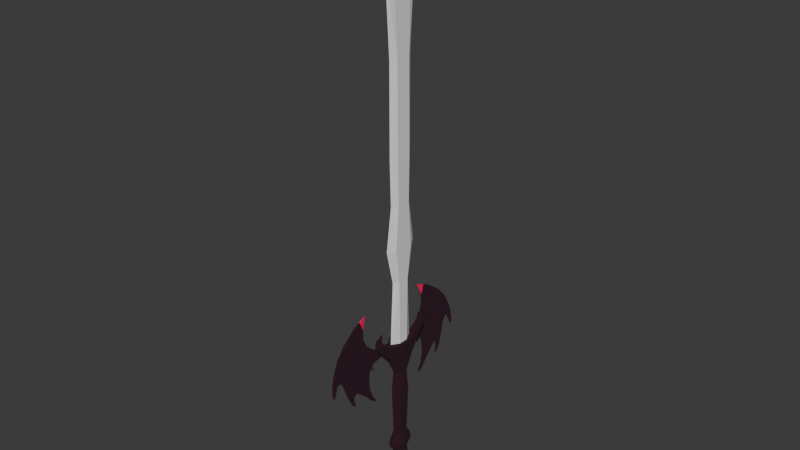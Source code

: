 # Source: vampire_sword.blend  (saved by Blender 4.3.34; exported with 4.5.12 LTS)
import bpy
from mathutils import Matrix  # noqa: F401  (used for matrix-valued properties, if any)

bpy.ops.wm.read_factory_settings(use_empty=True)
scene = bpy.context.scene
scene.name = 'Scene'

# ---- materials (node trees are filled in below, after node groups)
mat_gem = bpy.data.materials.new('Gem')
mat_black = bpy.data.materials.new('Black')
mat_blade = bpy.data.materials.new('Blade')

# ---- material node trees
mat_gem.use_nodes = True; mat_gem.node_tree.nodes.clear()
_N = mat_gem.node_tree.nodes; _L = mat_gem.node_tree.links
n0 = _N.new('ShaderNodeBsdfPrincipled'); n0.name = 'Principled BSDF'; n0.location = (10, 300)
n0.inputs[0].default_value = (1.0, 0.0, 0.0961, 1.0)
n1 = _N.new('ShaderNodeOutputMaterial'); n1.name = 'Material Output'; n1.location = (300, 300)
_L.new(n0.outputs[0], n1.inputs[0])
n1.is_active_output = True
mat_black.use_nodes = True; mat_black.node_tree.nodes.clear()
_N = mat_black.node_tree.nodes; _L = mat_black.node_tree.links
n0 = _N.new('ShaderNodeBsdfPrincipled'); n0.name = 'Principled BSDF'; n0.location = (10, 300)
n0.inputs[0].default_value = (0.02311, 0.0, 0.009503, 1.0)
n0.inputs[2].default_value = 1.0
n1 = _N.new('ShaderNodeOutputMaterial'); n1.name = 'Material Output'; n1.location = (300, 300)
_L.new(n0.outputs[0], n1.inputs[0])
n1.is_active_output = True
mat_blade.use_nodes = True; mat_blade.node_tree.nodes.clear()
_N = mat_blade.node_tree.nodes; _L = mat_blade.node_tree.links
n0 = _N.new('ShaderNodeBsdfPrincipled'); n0.name = 'Principled BSDF'; n0.location = (10, 300)
n0.inputs[2].default_value = 1.0
n1 = _N.new('ShaderNodeOutputMaterial'); n1.name = 'Material Output'; n1.location = (300, 300)
_L.new(n0.outputs[0], n1.inputs[0])
n1.is_active_output = True

# ---- world
world_world = bpy.data.worlds.new('World'); scene.world = world_world
world_world.use_nodes = True; world_world.node_tree.nodes.clear()
_N = world_world.node_tree.nodes; _L = world_world.node_tree.links
n0 = _N.new('ShaderNodeOutputWorld'); n0.name = 'World Output'; n0.location = (300, 300)
n1 = _N.new('ShaderNodeBackground'); n1.name = 'Background'; n1.location = (10, 300)
n1.inputs[0].default_value = (0.05088, 0.05088, 0.05088, 1.0)
_L.new(n1.outputs[0], n0.inputs[0])
n0.is_active_output = True
world_world.color = (0.05088, 0.05088, 0.05088)
world_world.sun_shadow_jitter_overblur = 0.0

# ---- meshes
me_mesh = bpy.data.meshes.new('Mesh')
me_mesh.from_pydata([(-0.9327, 5.558, 14.74), (-0.8006, 5.61, 13.01), (-0.7021, 5.193, 11.78), (-0.6068, 4.47, 10.64), (-0.6438, 5.275, 11.01), (-0.72, 6.044, 11.89), (-0.8399, 7.537, 13.24), (-0.8807, 8.161, 13.68), (-0.8605, 8.624, 13.35), (-0.8066, 8.653, 12.64), (-0.7397, 8.324, 11.81), (-0.7762, 8.918, 12.2), (-0.8784, 9.468, 13.46), (-0.9699, 9.91, 14.59), (-1.077, 10.33, 15.93), (-1.132, 10.89, 16.56), (-1.126, 11.46, 16.4), (-1.011, 12.12, 14.8), (-1.053, 12.28, 15.33), (-1.141, 12.2, 16.48), (-1.247, 11.83, 17.92), (-1.379, 10.92, 19.79), (-1.491, 9.441, 21.47), (-1.576, 7.501, 22.86), (-1.504, 6.031, 22.13), (-1.398, 6.068, 20.75), (-1.311, 5.63, 19.67), (-1.237, 4.829, 18.82), (-1.189, 4.122, 18.3), (-1.152, 3.319, 17.94), (-1.101, 0.8966, 17.62), (-0.9824, 5.473, 15.4), (-1.053, 4.324, 16.5), (-1.036, 4.753, 16.22), (-1.01, 5.161, 15.87), (-1.028, 4.796, 15.96), (-0.9676, 4.554, 15.34), (-1.05, 3.243, 16.61), (-1.015, 4.952, 15.83), (-0.6914, 5.561, 14.76), (-0.5594, 5.613, 13.02), (-0.4609, 5.195, 11.8), (-0.3655, 4.472, 10.66), (-0.4025, 5.277, 11.02), (-0.4788, 6.047, 11.91), (-0.5986, 7.54, 13.25), (-0.6395, 8.164, 13.7), (-0.6193, 8.627, 13.36), (-0.5654, 8.656, 12.66), (-0.4985, 8.327, 11.83), (-0.535, 8.92, 12.22), (-0.6372, 9.471, 13.47), (-0.7287, 9.913, 14.61), (-0.8362, 10.33, 15.95), (-0.8911, 10.89, 16.58), (-0.8846, 11.47, 16.41), (-0.7698, 12.12, 14.82), (-0.8119, 12.28, 15.34), (-0.8994, 12.2, 16.5), (-1.005, 11.83, 17.94), (-1.138, 10.92, 19.8), (-1.25, 9.444, 21.48), (-1.335, 7.503, 22.88), (-1.263, 6.034, 22.15), (-1.157, 6.071, 20.77), (-1.07, 5.632, 19.69), (-0.9955, 4.831, 18.84), (-0.948, 4.124, 18.32), (-0.9111, 3.322, 17.96), (-0.8596, 0.8993, 17.64), (-0.7412, 5.476, 15.42), (-0.8122, 4.327, 16.52), (-0.7952, 4.756, 16.24), (-0.7691, 5.164, 15.89), (-0.7865, 4.799, 15.98), (-0.7264, 4.557, 15.36), (-0.8087, 3.246, 16.63), (-0.7742, 4.954, 15.85), (-1.602, 6.446, 23.35), (-1.361, 6.449, 23.37), (-1.51, 5.261, 23.91), (-0.678, 0.0, 18.22), (0.5097, 0.0, 18.22), (0.5097, 0.0, 27.51), (-0.678, 0.0, 27.51), (0.6325, 1.504, -2.232), (0.6325, 0.4765, -0.8241), (0.6325, 1.498, 1.769), (0.6325, 0.4765, 0.5959), (0.6325, 0.8389, -0.348), (0.6325, 0.519, 3.315), (0.6325, 1.658, 15.79), (0.6325, 0.8837, 10.1), (0.6325, 0.519, 13.49), (0.2884, 2.994, 18.69), (0.3707, 4.493, 19.04), (0.07854, 4.711, 20.14), (0.07854, 3.861, 19.73), (-0.08411, 2.212, 1.769), (-0.08411, 2.217, -2.232), (-0.08411, 1.19, -0.8241), (-0.08411, 1.552, -0.348), (-0.08411, 1.19, 0.5959), (-0.08411, 1.233, 3.315), (-0.08411, 2.372, 15.79), (-0.08411, 1.597, 10.1), (-0.08411, 1.233, 13.49), (-0.08406, 4.867, 20.23), (-0.08406, 3.861, 19.73), (-0.08406, 4.883, 19.04), (-0.08406, 2.994, 18.69), (-0.08406, 3.586, 20.89), (-0.08414, 1.905, 18.36), (0.6325, 1.639, 18.2), (-0.8007, 1.504, -2.232), (-0.8007, 0.4765, -0.8241), (-0.8007, 1.498, 1.769), (-0.8007, 0.4765, 0.5959), (-0.8007, 0.8389, -0.348), (-0.8007, 0.519, 3.315), (-0.8007, 1.658, 15.79), (-0.8007, 0.8837, 10.1), (-0.8007, 0.519, 13.49), (-0.4566, 2.994, 18.69), (-0.5388, 4.493, 19.04), (-0.2467, 4.711, 20.14), (-0.2467, 3.861, 19.73), (-0.8007, 1.639, 18.2), (-0.6828, 0.6788, 18.22), (-0.08406, 3.54, 17.21), (0.4407, 3.287, 17.56), (-0.6023, 3.4, 17.72), (0.5153, 0.6772, 18.22), (0.5153, 0.8132, 27.5), (-0.6828, 0.5813, 27.5), (-0.08413, 1.451, 27.49), (0.5097, 0.0, 32.44), (-0.678, 0.0, 32.44), (0.5153, 1.455, 32.43), (-0.6828, 1.457, 32.43), (-0.08413, 2.595, 32.42), (0.5097, 0.0, 44.52), (-0.678, 0.0, 44.52), (0.5153, 1.083, 44.51), (-0.6828, 1.085, 44.51), (-0.08413, 1.933, 44.5), (0.4304, 0.0, 57.48), (-0.5987, 0.0, 57.48), (0.4353, 1.083, 57.47), (-0.6029, 1.085, 57.47), (-0.08411, 1.933, 57.46), (0.1907, 0.0, 68.54), (-0.3588, 0.0, 68.54), (0.1933, 1.468, 68.53), (-0.361, 1.47, 68.53), (-0.08403, 2.618, 68.52), (-0.08395, 0.0, 76.72), (0.5153, 0.9803, 38.47), (-0.6828, 0.9822, 38.47), (0.5097, 0.0, 38.48), (-0.678, 0.0, 38.48), (-0.08413, 1.749, 38.46), (0.6325, 0.0, -5.049), (1.09, 0.0, -0.348), (0.6325, 0.0, 0.5959), (0.8723, 0.0, 10.1), (0.8723, 0.0, 13.49), (1.09, 0.0, 1.769), (0.6325, 0.0, -0.8241), (0.6325, 0.0, 3.315), (0.8723, 0.0, 15.79), (0.8723, 0.0, 18.22), (-0.8007, 0.0, -5.049), (-1.259, 0.0, -0.348), (-0.8007, 0.0, 0.5959), (-1.041, 0.0, 10.1), (-1.041, 0.0, 13.49), (-1.259, 0.0, 1.769), (-0.8007, 0.0, -0.8241), (-0.8007, 0.0, 3.315), (-1.041, 0.0, 15.79), (-1.041, 0.0, 18.22), (-0.08411, 0.0, -5.961), (-1.149, 1.208, 17.4), (-1.149, 0.8544, 18.49), (-1.149, 0.0, 18.94), (-1.149, 0.0, 15.85), (-1.149, 0.8544, 16.3), (-1.413, 0.8725, 17.4), (-1.413, 0.617, 18.19), (-1.413, 0.0, 18.51), (-1.413, 0.0, 16.28), (-1.413, 0.617, 16.61), (-1.576, 2.251e-08, 17.4), (-1.149, 0.9401, 18.6), (-1.149, 1.329, 17.4), (-1.149, 1.494e-09, 19.1), (-1.149, 1.494e-09, 15.7), (-1.149, 0.9401, 16.2), (-0.2971, 0.9401, 18.6), (-0.2971, 1.329, 17.4), (-0.2971, 1.494e-09, 19.1), (-0.2971, 1.494e-09, 15.7), (-0.2971, 0.9401, 16.2), (-1.613, 0.0, -2.232), (1.444, 0.0, -2.232)], [(142, 141)], [(0, 31, 34, 38, 36, 35, 33, 32, 37, 30, 29, 28, 27, 26, 25, 24, 78, 23, 22, 21, 20, 19, 18, 17, 16, 15, 14, 13, 12, 11, 10, 9, 8, 7, 6, 5, 4, 3, 2, 1), (39, 40, 41, 42, 43, 44, 45, 46, 47, 48, 49, 50, 51, 52, 53, 54, 55, 56, 57, 58, 59, 60, 61, 62, 79, 63, 64, 65, 66, 67, 68, 69, 76, 71, 72, 74, 75, 77, 73, 70), (11, 12, 51, 50), (30, 37, 76, 69), (12, 13, 52, 51), (38, 34, 73, 77), (13, 14, 53, 52), (33, 35, 74, 72), (24, 25, 64, 63), (14, 15, 54, 53), (36, 38, 77, 75), (0, 1, 40, 39), (25, 26, 65, 64), (15, 16, 55, 54), (3, 4, 43, 42), (1, 2, 41, 40), (26, 27, 66, 65), (16, 17, 56, 55), (2, 3, 42, 41), (27, 28, 67, 66), (17, 18, 57, 56), (4, 5, 44, 43), (28, 29, 68, 67), (18, 19, 58, 57), (5, 6, 45, 44), (29, 30, 69, 68), (19, 20, 59, 58), (6, 7, 46, 45), (31, 0, 39, 70), (20, 21, 60, 59), (7, 8, 47, 46), (32, 33, 72, 71), (21, 22, 61, 60), (8, 9, 48, 47), (34, 31, 70, 73), (22, 23, 62, 61), (9, 10, 49, 48), (35, 36, 75, 74), (10, 11, 50, 49), (37, 32, 71, 76), (78, 24, 80), (62, 23, 78, 79), (63, 79, 80), (24, 63, 80), (79, 78, 80), (102, 98, 87, 88), (100, 101, 89, 86), (101, 102, 88, 89), (106, 104, 91, 93), (98, 103, 90, 87), (103, 105, 92, 90), (105, 106, 93, 92), (104, 129, 130, 91), (109, 107, 96, 95), (107, 111, 96), (96, 111, 97), (162, 85, 205), (110, 112, 113, 94), (97, 111, 108), (94, 97, 108, 110), (86, 85, 99, 100), (182, 99, 85, 162), (102, 117, 116, 98), (100, 115, 118, 101), (101, 118, 117, 102), (106, 122, 120, 104), (98, 116, 119, 103), (103, 119, 121, 105), (105, 121, 122, 106), (104, 120, 131, 129), (109, 124, 125, 107), (107, 125, 111), (125, 126, 111), (172, 204, 114), (110, 123, 127, 112), (123, 131, 120, 127), (126, 108, 111), (123, 110, 108, 126), (115, 100, 99, 114), (172, 114, 99, 182), (171, 113, 132, 82), (129, 109, 95, 130), (131, 124, 109, 129), (94, 113, 91, 130), (97, 94, 130, 95), (97, 95, 96), (126, 124, 131, 123), (126, 125, 124), (112, 135, 133, 132), (112, 127, 128), (113, 112, 132), (128, 134, 135, 112), (81, 84, 134, 128), (132, 133, 83, 82), (83, 133, 138, 136), (133, 135, 140, 138), (135, 134, 139, 140), (134, 84, 137, 139), (158, 160, 142, 144), (159, 157, 143, 141), (157, 161, 145, 143), (161, 158, 144, 145), (145, 144, 149, 150), (144, 142, 147, 149), (141, 143, 148, 146), (143, 145, 150, 148), (148, 150, 155, 153), (150, 149, 154, 155), (149, 147, 152, 154), (146, 148, 153, 151), (155, 156, 153), (154, 156, 155), (152, 156, 154), (140, 139, 158, 161), (138, 140, 161, 157), (136, 138, 157, 159), (139, 137, 160, 158), (153, 156, 151), (127, 120, 180, 181), (116, 177, 179, 119), (122, 176, 180, 120), (119, 179, 175, 121), (121, 175, 176, 122), (117, 174, 177, 116), (118, 173, 174, 117), (115, 178, 173, 118), (113, 171, 170, 91), (87, 90, 169, 167), (93, 91, 170, 166), (90, 92, 165, 169), (92, 93, 166, 165), (88, 87, 167, 164), (89, 88, 164, 163), (86, 89, 163, 168), (127, 181, 81, 128), (187, 186, 197, 198), (191, 192, 193), (184, 185, 190, 189), (186, 187, 192, 191), (183, 184, 189, 188), (187, 183, 188, 192), (188, 189, 193), (192, 188, 193), (189, 190, 193), (195, 198, 203, 200), (184, 183, 195, 194), (183, 187, 198, 195), (185, 184, 194, 196), (196, 194, 199, 201), (198, 197, 202, 203), (194, 195, 200, 199), (114, 204, 178, 115), (205, 85, 86, 168)])
me_mesh.polygons.foreach_set('material_index', [1, 1, 1, 1, 1, 1, 1, 1, 1, 1, 1, 1, 1, 1, 1, 1, 1, 1, 1, 1, 1, 1, 1, 1, 1, 1, 1, 1, 1, 1, 1, 1, 1, 1, 1, 1, 1, 1, 1, 1, 0, 1, 0, 0, 0, 1, 1, 1, 1, 1, 1, 1, 1, 1, 1, 1, 0, 1, 1, 1, 0, 0, 1, 1, 1, 1, 1, 1, 1, 1, 1, 1, 1, 0, 1, 1, 1, 1, 0, 0, 1, 1, 1, 1, 1, 1, 1, 1, 2, 1, 1, 2, 2, 2, 2, 2, 2, 2, 2, 2, 2, 2, 2, 2, 2, 2, 2, 2, 2, 2, 2, 2, 2, 2, 2, 2, 2, 2, 1, 1, 1, 1, 1, 1, 1, 1, 1, 1, 1, 1, 1, 1, 1, 1, 1, 1, 0, 0, 0, 0, 0, 0, 0, 0, 1, 1, 1, 1, 1, 1, 1, 0, 0])
_uv = me_mesh.uv_layers.new(name='UVMap')
_uv.uv.foreach_set('vector', [0.0, 0.0, 0.0, 0.0, 0.0, 0.0, 0.0, 0.0, 0.0, 0.0, 0.0, 0.0, 0.0, 0.0, 0.0, 0.0, 0.0, 0.0, 0.0, 0.0, 0.0, 0.0, 0.0, 0.0, 0.0, 0.0, 0.0, 0.0, 0.0, 0.0, 0.0, 0.0, 0.0, 0.0, 0.0, 0.0, 0.0, 0.0, 0.0, 0.0, 0.0, 0.0, 0.0, 0.0, 0.0, 0.0, 0.0, 0.0, 0.0, 0.0, 0.0, 0.0, 0.0, 0.0, 0.0, 0.0, 0.0, 0.0, 0.0, 0.0, 0.0, 0.0, 0.0, 0.0, 0.0, 0.0, 0.0, 0.0, 0.0, 0.0, 0.0, 0.0, 0.0, 0.0, 0.0, 0.0, 0.0, 0.0, 0.0, 0.0, 0.0, 0.0, 0.0, 0.0, 0.0, 0.0, 0.0, 0.0, 0.0, 0.0, 0.0, 0.0, 0.0, 0.0, 0.0, 0.0, 0.0, 0.0, 0.0, 0.0, 0.0, 0.0, 0.0, 0.0, 0.0, 0.0, 0.0, 0.0, 0.0, 0.0, 0.0, 0.0, 0.0, 0.0, 0.0, 0.0, 0.0, 0.0, 0.0, 0.0, 0.0, 0.0, 0.0, 0.0, 0.0, 0.0, 0.0, 0.0, 0.0, 0.0, 0.0, 0.0, 0.0, 0.0, 0.0, 0.0, 0.0, 0.0, 0.0, 0.0, 0.0, 0.0, 0.0, 0.0, 0.0, 0.0, 0.0, 0.0, 0.0, 0.0, 0.0, 0.0, 0.0, 0.0, 0.0, 0.0, 0.0, 0.0, 0.0, 0.0, 0.0, 0.0, 0.0, 0.0, 0.0, 0.0, 0.0, 0.0, 0.0, 0.0, 0.0, 0.0, 0.0, 0.0, 0.0, 0.0, 0.0, 0.0, 0.0, 0.0, 0.0, 0.0, 0.0, 0.0, 0.0, 0.0, 0.0, 0.0, 0.0, 0.0, 0.0, 0.0, 0.0, 0.0, 0.0, 0.0, 0.0, 0.0, 0.0, 0.0, 0.0, 0.0, 0.0, 0.0, 0.0, 0.0, 0.0, 0.0, 0.0, 0.0, 0.0, 0.0, 0.0, 0.0, 0.0, 0.0, 0.0, 0.0, 0.0, 0.0, 0.0, 0.0, 0.0, 0.0, 0.0, 0.0, 0.0, 0.0, 0.0, 0.0, 0.0, 0.0, 0.0, 0.0, 0.0, 0.0, 0.0, 0.0, 0.0, 0.0, 0.0, 0.0, 0.0, 0.0, 0.0, 0.0, 0.0, 0.0, 0.0, 0.0, 0.0, 0.0, 0.0, 0.0, 0.0, 0.0, 0.0, 0.0, 0.0, 0.0, 0.0, 0.0, 0.0, 0.0, 0.0, 0.0, 0.0, 0.0, 0.0, 0.0, 0.0, 0.0, 0.0, 0.0, 0.0, 0.0, 0.0, 0.0, 0.0, 0.0, 0.0, 0.0, 0.0, 0.0, 0.0, 0.0, 0.0, 0.0, 0.0, 0.0, 0.0, 0.0, 0.0, 0.0, 0.0, 0.0, 0.0, 0.0, 0.0, 0.0, 0.0, 0.0, 0.0, 0.0, 0.0, 0.0, 0.0, 0.0, 0.0, 0.0, 0.0, 0.0, 0.0, 0.0, 0.0, 0.0, 0.0, 0.0, 0.0, 0.0, 0.0, 0.0, 0.0, 0.0, 0.0, 0.0, 0.0, 0.0, 0.0, 0.0, 0.0, 0.0, 0.0, 0.0, 0.0, 0.0, 0.0, 0.0, 0.0, 0.0, 0.0, 0.0, 0.0, 0.0, 0.0, 0.0, 0.0, 0.0, 0.0, 0.0, 0.0, 0.0, 0.0, 0.0, 0.0, 0.0, 0.0, 0.0, 0.0, 0.0, 0.0, 0.0, 0.0, 0.0, 0.0, 0.0, 0.0, 0.0, 0.0, 0.0, 0.0, 0.0, 0.0, 0.0, 0.0, 0.0, 0.0, 0.0, 0.0, 0.0, 0.0, 0.0, 0.0, 0.0, 0.0, 0.0, 0.0, 0.0, 0.0, 0.0, 0.0, 0.0, 0.0, 0.0, 0.0, 0.0, 0.0, 0.0, 0.0, 0.0, 0.0, 0.0, 0.0, 0.0, 0.0, 0.0, 0.0, 0.0, 0.0, 0.0, 0.0, 0.0, 0.0, 0.0, 0.0, 0.0, 0.0, 0.0, 0.0, 0.0, 0.0, 0.0, 0.0, 0.0, 0.0, 0.0, 0.0, 0.0, 0.0, 0.0, 0.0, 0.0, 0.0, 0.0, 0.0, 0.0, 0.0, 0.0, 0.0, 0.0, 0.0, 0.0, 0.0, 0.0, 0.0, 0.0, 0.0, 0.0, 0.0, 0.0, 0.0, 0.0, 0.0, 0.0, 0.0, 0.0, 0.0, 0.0, 0.0, 0.0, 0.0, 0.0, 0.0, 0.0, 0.0, 0.0, 0.0, 0.0, 0.0, 0.0, 0.0, 0.0, 0.0, 0.0, 0.0, 0.0, 0.0, 0.0, 0.0, 0.0, 0.0, 0.0, 0.0, 0.0, 0.0, 0.0, 0.0, 0.0, 0.0, 0.0, 0.0, 0.0, 0.0, 0.0, 0.0, 0.0, 0.75, 0.6069, 0.75, 0.6069, 0.625, 0.6069, 0.625, 0.6069, 0.75, 0.6069, 0.75, 0.6069, 0.625, 0.6069, 0.625, 0.6069, 0.75, 0.6069, 0.75, 0.6069, 0.625, 0.6069, 0.625, 0.6069, 0.75, 0.6069, 0.75, 0.6069, 0.625, 0.6069, 0.625, 0.6069, 0.75, 0.6069, 0.75, 0.6069, 0.625, 0.6069, 0.625, 0.6069, 0.75, 0.6069, 0.75, 0.6069, 0.625, 0.6069, 0.625, 0.6069, 0.75, 0.6069, 0.75, 0.6069, 0.625, 0.6069, 0.625, 0.6069, 0.75, 0.6069, 0.75, 0.6069, 0.625, 0.6069, 0.625, 0.6069, 0.75, 0.6069, 0.75, 0.6069, 0.625, 0.6069, 0.625, 0.6069, 0.75, 0.6069, 0.6875, 0.6069, 0.625, 0.6069, 0.625, 0.6069, 0.6875, 0.6069, 0.6186, 0.6005, 0.3784, 0.75, 0.625, 0.75, 0.5058, 0.6233, 0.75, 0.6005, 0.75, 0.577, 0.625, 0.577, 0.625, 0.6005, 0.625, 0.6005, 0.6875, 0.6005, 0.75, 0.6005, 0.625, 0.6005, 0.625, 0.6005, 0.75, 0.6005, 0.75, 0.6005, 0.625, 0.6069, 0.625, 0.75, 0.75, 0.75, 0.75, 0.6069, 0.375, 0.8154, 0.625, 0.875, 0.625, 0.75, 0.3784, 0.75, 0.75, 0.6069, 0.625, 0.6069, 0.625, 0.6069, 0.75, 0.6069, 0.75, 0.6069, 0.625, 0.6069, 0.625, 0.6069, 0.75, 0.6069, 0.75, 0.6069, 0.625, 0.6069, 0.625, 0.6069, 0.75, 0.6069, 0.75, 0.6069, 0.625, 0.6069, 0.625, 0.6069, 0.75, 0.6069, 0.75, 0.6069, 0.625, 0.6069, 0.625, 0.6069, 0.75, 0.6069, 0.75, 0.6069, 0.625, 0.6069, 0.625, 0.6069, 0.75, 0.6069, 0.75, 0.6069, 0.625, 0.6069, 0.625, 0.6069, 0.75, 0.6069, 0.75, 0.6069, 0.625, 0.6069, 0.625, 0.6069, 0.75, 0.6069, 0.75, 0.6069, 0.625, 0.6069, 0.625, 0.6069, 0.75, 0.6069, 0.75, 0.6069, 0.625, 0.6069, 0.6875, 0.6069, 0.625, 0.6069, 0.6186, 0.6005, 0.6875, 0.6069, 0.3784, 0.75, 0.5091, 0.6201, 0.625, 0.75, 0.75, 0.6005, 0.625, 0.6005, 0.625, 0.577, 0.75, 0.577, 0.6186, 0.6005, 0.625, 0.6069, 0.625, 0.6069, 0.5951, 0.577, 0.625, 0.6005, 0.75, 0.6005, 0.6875, 0.6005, 0.625, 0.6005, 0.75, 0.6005, 0.75, 0.6005, 0.625, 0.6005, 0.625, 0.6069, 0.75, 0.6069, 0.75, 0.75, 0.625, 0.75, 0.3784, 0.75, 0.625, 0.75, 0.625, 0.875, 0.375, 0.8154, 0.5722, 0.5538, 0.625, 0.577, 0.664, 0.5657, 0.5715, 0.5535, 0.75, 0.6069, 0.75, 0.6069, 0.625, 0.6069, 0.625, 0.6069, 0.625, 0.6069, 0.625, 0.6069, 0.75, 0.6069, 0.75, 0.6069, 0.6186, 0.6005, 0.5951, 0.577, 0.625, 0.6069, 0.625, 0.6069, 0.6186, 0.6005, 0.6186, 0.6005, 0.625, 0.6069, 0.625, 0.6069, 0.6186, 0.6005, 0.625, 0.6069, 0.625, 0.6069, 0.625, 0.6005, 0.625, 0.6069, 0.625, 0.6069, 0.6186, 0.6005, 0.625, 0.6005, 0.625, 0.6069, 0.625, 0.6069, 0.75, 0.577, 0.75, 0.577, 0.664, 0.5657, 0.664, 0.5657, 0.637, 0.5621, 0.5951, 0.577, 0.6056, 0.558, 0.625, 0.577, 0.75, 0.577, 0.664, 0.5657, 0.6056, 0.558, 0.6056, 0.558, 0.637, 0.5621, 0.637, 0.5621, 0.5715, 0.5535, 0.5715, 0.5535, 0.6056, 0.558, 0.6056, 0.558, 0.664, 0.5657, 0.664, 0.5657, 0.5715, 0.5535, 0.5715, 0.5535, 0.5715, 0.5535, 0.664, 0.5657, 0.664, 0.5657, 0.5715, 0.5535, 0.664, 0.5657, 0.75, 0.577, 0.75, 0.577, 0.664, 0.5657, 0.637, 0.5621, 0.6056, 0.558, 0.6056, 0.558, 0.637, 0.5621, 0.6056, 0.558, 0.5715, 0.5535, 0.5715, 0.5535, 0.6056, 0.558, 0.6056, 0.558, 0.5715, 0.5535, 0.5715, 0.5535, 0.6056, 0.558, 0.5715, 0.5535, 0.664, 0.5657, 0.664, 0.5657, 0.5715, 0.5535, 0.664, 0.5657, 0.75, 0.577, 0.75, 0.577, 0.664, 0.5657, 0.637, 0.5621, 0.6056, 0.558, 0.6056, 0.558, 0.637, 0.5621, 0.637, 0.5621, 0.6056, 0.558, 0.6056, 0.558, 0.637, 0.5621, 0.6056, 0.558, 0.5715, 0.5535, 0.5715, 0.5535, 0.6056, 0.558, 0.5715, 0.5535, 0.664, 0.5657, 0.664, 0.5657, 0.5715, 0.5535, 0.664, 0.5657, 0.75, 0.577, 0.75, 0.577, 0.664, 0.5657, 0.664, 0.5657, 0.75, 0.577, 0.75, 0.577, 0.664, 0.5657, 0.637, 0.5621, 0.6056, 0.558, 0.6056, 0.558, 0.637, 0.5621, 0.6056, 0.558, 0.5715, 0.5535, 0.5715, 0.5535, 0.6056, 0.558, 0.5715, 0.5535, 0.664, 0.5657, 0.664, 0.5657, 0.5715, 0.5535, 0.75, 0.577, 0.664, 0.5657, 0.664, 0.5657, 0.6056, 0.558, 0.6043, 0.5578, 0.637, 0.5621, 0.5715, 0.5535, 0.6043, 0.5578, 0.6056, 0.558, 0.637, 0.5621, 0.6056, 0.558, 0.6056, 0.558, 0.637, 0.5621, 0.664, 0.5657, 0.75, 0.577, 0.75, 0.577, 0.664, 0.5657, 0.5715, 0.5535, 0.664, 0.5657, 0.664, 0.5657, 0.5715, 0.5535, 0.6056, 0.558, 0.5715, 0.5535, 0.5715, 0.5535, 0.6056, 0.558, 0.664, 0.5657, 0.6608, 0.5652, 0.5715, 0.5535, 0.5951, 0.577, 0.625, 0.6069, 0.5722, 0.5541, 0.5718, 0.5538, 0.625, 0.6069, 0.5723, 0.5542, 0.5736, 0.5555, 0.625, 0.6069, 0.625, 0.6069, 0.5736, 0.5555, 0.5722, 0.5541, 0.625, 0.6069, 0.625, 0.6069, 0.5736, 0.5555, 0.5728, 0.5547, 0.625, 0.6069, 0.625, 0.6069, 0.5728, 0.5547, 0.5736, 0.5555, 0.625, 0.6069, 0.625, 0.6069, 0.5738, 0.5557, 0.5723, 0.5542, 0.625, 0.6069, 0.625, 0.6069, 0.5728, 0.5548, 0.5738, 0.5557, 0.625, 0.6069, 0.625, 0.6069, 0.5738, 0.5557, 0.5728, 0.5548, 0.625, 0.6069, 0.5951, 0.577, 0.5718, 0.5538, 0.5722, 0.5541, 0.625, 0.6069, 0.625, 0.6069, 0.625, 0.6069, 0.5736, 0.5555, 0.5723, 0.5542, 0.625, 0.6069, 0.625, 0.6069, 0.5722, 0.5541, 0.5736, 0.5555, 0.625, 0.6069, 0.625, 0.6069, 0.5728, 0.5547, 0.5736, 0.5555, 0.625, 0.6069, 0.625, 0.6069, 0.5736, 0.5555, 0.5728, 0.5547, 0.625, 0.6069, 0.625, 0.6069, 0.5723, 0.5542, 0.5738, 0.5557, 0.625, 0.6069, 0.625, 0.6069, 0.5738, 0.5557, 0.5728, 0.5548, 0.625, 0.6069, 0.625, 0.6069, 0.5728, 0.5548, 0.5738, 0.5557, 0.5951, 0.577, 0.5718, 0.5538, 0.5715, 0.5535, 0.6056, 0.558, 0.0, 0.0, 0.0, 0.0, 0.0, 0.0, 0.0, 0.0, 0.0, 0.0, 0.0, 0.0, 0.0, 0.0, 0.0, 0.0, 0.0, 0.0, 0.0, 0.0, 0.0, 0.0, 0.0, 0.0, 0.0, 0.0, 0.0, 0.0, 0.0, 0.0, 0.0, 0.0, 0.0, 0.0, 0.0, 0.0, 0.0, 0.0, 0.0, 0.0, 0.0, 0.0, 0.0, 0.0, 0.0, 0.0, 0.0, 0.0, 0.0, 0.0, 0.0, 0.0, 0.0, 0.0, 0.0, 0.0, 0.0, 0.0, 0.0, 0.0, 0.0, 0.0, 0.0, 0.0, 0.0, 0.0, 0.0, 0.0, 0.0, 0.0, 0.0, 0.0, 0.0, 0.0, 0.0, 0.0, 0.0, 0.0, 0.0, 0.0, 0.0, 0.0, 0.0, 0.0, 0.0, 0.0, 0.0, 0.0, 0.0, 0.0, 0.0, 0.0, 0.0, 0.0, 0.0, 0.0, 0.0, 0.0, 0.0, 0.0, 0.0, 0.0, 0.0, 0.0, 0.0, 0.0, 0.0, 0.0, 0.0, 0.0, 0.0, 0.0, 0.0, 0.0, 0.0, 0.0, 0.0, 0.0, 0.0, 0.0, 0.625, 0.75, 0.5091, 0.6201, 0.5738, 0.5557, 0.625, 0.6069, 0.5058, 0.6233, 0.625, 0.75, 0.625, 0.6069, 0.5738, 0.5557])
me_mesh.materials.append(mat_gem)
me_mesh.materials.append(mat_black)
me_mesh.materials.append(mat_blade)
me_mesh.update()

# ---- objects
ob_nurbspath = bpy.data.objects.new('NurbsPath', me_mesh)

# ---- transforms, parenting, visibility, modifiers, constraints
ob_nurbspath.location = (0.0, 0.0, -0.2334)
ob_nurbspath.scale = (0.0251, 0.0251, 0.0251)
_m = ob_nurbspath.modifiers.new('Mirror', 'MIRROR')
_m.use_axis = (False, True, False)
_m.use_bisect_axis = (False, True, False)
_m.use_clip = True

# ---- collection membership
scene.collection.objects.link(ob_nurbspath)

# ---- scene / render settings (as saved in the file)
scene.frame_start = 1; scene.frame_end = 250; scene.frame_set(1)
scene.render.engine = 'BLENDER_EEVEE_NEXT'
bpy.context.view_layer.update()

# ---- added for rendering (the .blend has no active camera and no usable light): camera, sun
cam_auto = bpy.data.cameras.new('AutoCamera')
cam_auto.lens = 50.0
cam_auto.sensor_width = 36.0
cam_auto.clip_end = 1000.0
ob_auto_camera = bpy.data.objects.new('AutoCamera', cam_auto)
scene.collection.objects.link(ob_auto_camera)
ob_auto_camera.location = (2.00214, -2.4051, 2.25805)
ob_auto_camera.rotation_euler = (1.09748, -7.21219e-08, 0.694738)
scene.camera = ob_auto_camera
light_auto_sun = bpy.data.lights.new('AutoSun', 'SUN')
light_auto_sun.energy = 3.0
light_auto_sun.angle = 0.0523599
ob_auto_sun = bpy.data.objects.new('AutoSun', light_auto_sun)
scene.collection.objects.link(ob_auto_sun)
ob_auto_sun.rotation_euler = (0.872665, 0.174533, 0.523599)
bpy.context.view_layer.update()
